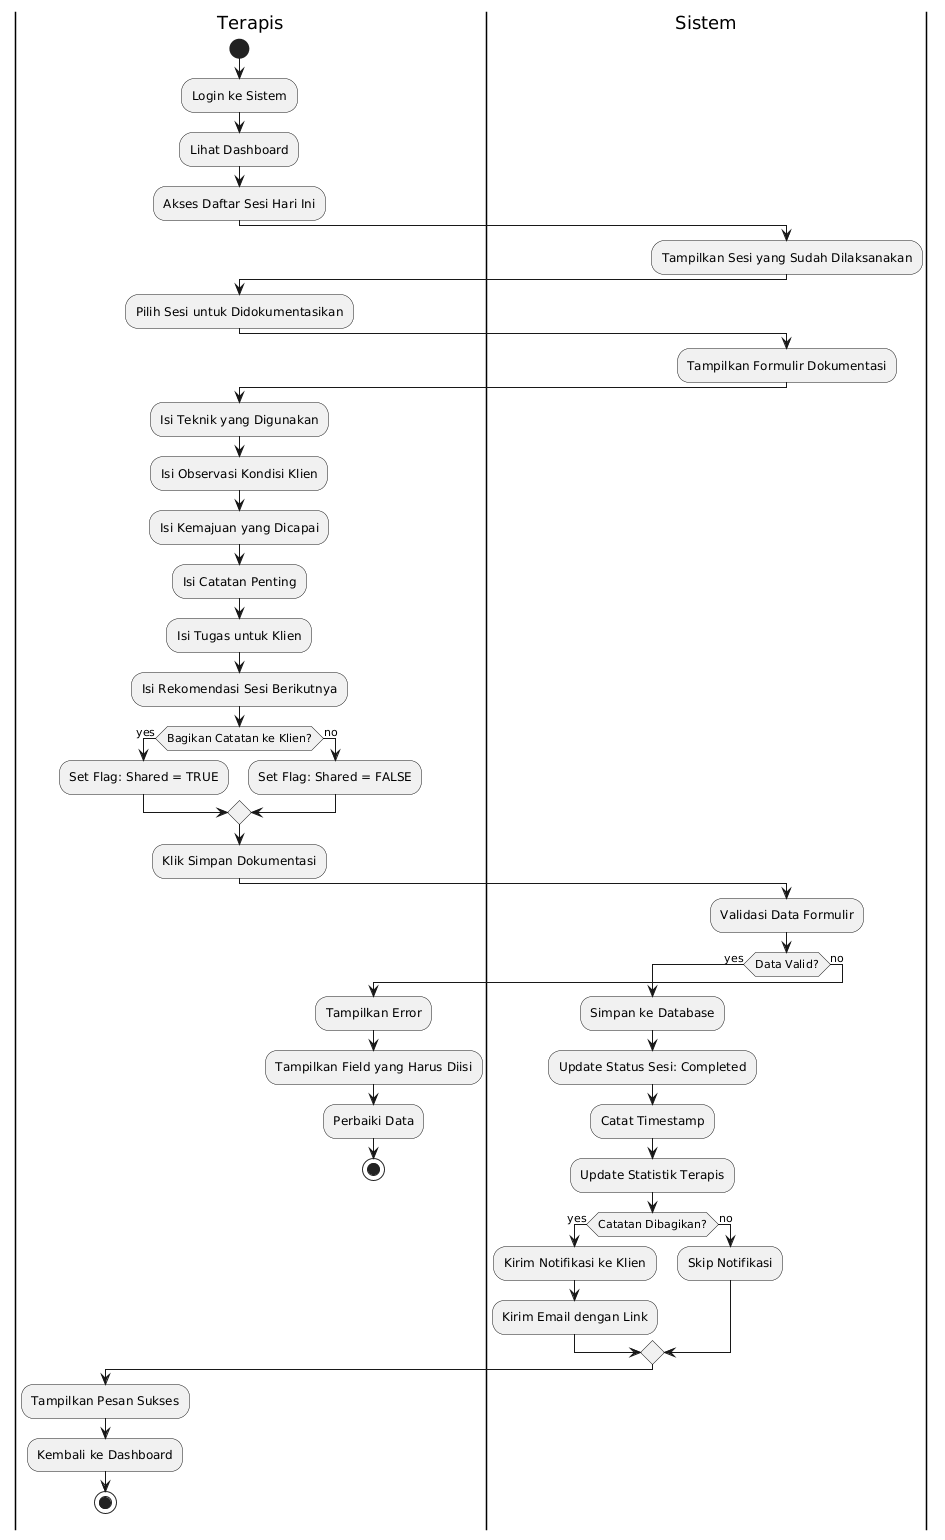

The diagram above was rendered by PlantUML. Its source (embedded in the PNG):
@startuml
|Terapis|
start
:Login ke Sistem;
:Lihat Dashboard;
:Akses Daftar Sesi Hari Ini;

|Sistem|
:Tampilkan Sesi yang Sudah Dilaksanakan;

|Terapis|
:Pilih Sesi untuk Didokumentasikan;

|Sistem|
:Tampilkan Formulir Dokumentasi;

|Terapis|
:Isi Teknik yang Digunakan;
:Isi Observasi Kondisi Klien;
:Isi Kemajuan yang Dicapai;
:Isi Catatan Penting;
:Isi Tugas untuk Klien;
:Isi Rekomendasi Sesi Berikutnya;

if (Bagikan Catatan ke Klien?) then (yes)
  :Set Flag: Shared = TRUE;
else (no)
  :Set Flag: Shared = FALSE;
endif

:Klik Simpan Dokumentasi;

|Sistem|
:Validasi Data Formulir;

if (Data Valid?) then (yes)
  :Simpan ke Database;
  :Update Status Sesi: Completed;
  :Catat Timestamp;
  :Update Statistik Terapis;
  
  if (Catatan Dibagikan?) then (yes)
    :Kirim Notifikasi ke Klien;
    :Kirim Email dengan Link;
  else (no)
    :Skip Notifikasi;
  endif
  
  |Terapis|
  :Tampilkan Pesan Sukses;
  :Kembali ke Dashboard;
  stop
  
else (no)
  :Tampilkan Error;
  :Tampilkan Field yang Harus Diisi;
  
  |Terapis|
  :Perbaiki Data;
  stop
endif
@enduml